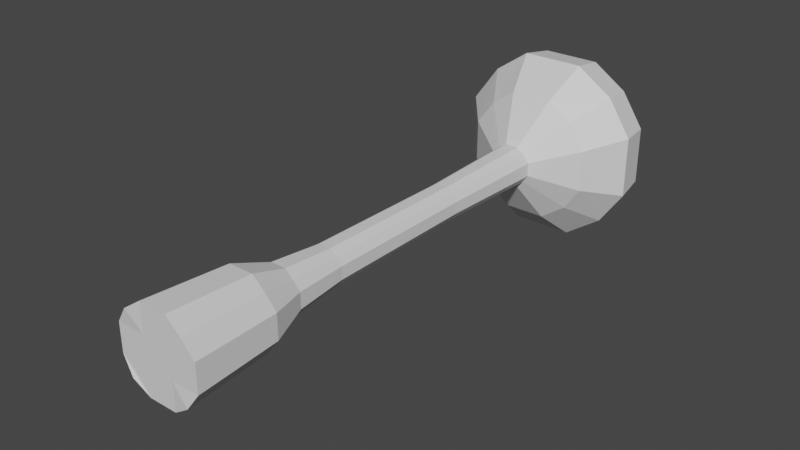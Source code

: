 # Source: AntorchaDePie.blend  (saved by Blender 3.5.10; exported with 4.5.12 LTS)
import bpy
from mathutils import Matrix  # noqa: F401  (used for matrix-valued properties, if any)

bpy.ops.wm.read_factory_settings(use_empty=True)
scene = bpy.context.scene
scene.name = 'Scene'

# ---- materials (node trees are filled in below, after node groups)
mat_material = bpy.data.materials.new('Material')
mat_material.alpha_threshold = 0.0
mat_material.use_transparent_shadow = False
mat_material.roughness = 0.5
mat_material.line_color = (0.0, 0.0, 0.0, 1.0)

# ---- material node trees
mat_material.use_nodes = True; mat_material.node_tree.nodes.clear()
_N = mat_material.node_tree.nodes; _L = mat_material.node_tree.links
n0 = _N.new('ShaderNodeOutputMaterial'); n0.name = 'Material Output'; n0.location = (300, 300)
n1 = _N.new('ShaderNodeBsdfPrincipled'); n1.name = 'Principled BSDF'; n1.location = (10, 300)
n1.distribution = 'GGX'
n1.subsurface_method = 'RANDOM_WALK_SKIN'
n1.inputs[3].default_value = 1.45
n1.inputs[27].default_value = (0.0, 0.0, 0.0, 1.0)
n1.inputs[28].default_value = 1.0
_L.new(n1.outputs[0], n0.inputs[0])
n0.is_active_output = True

# ---- world
world_world = bpy.data.worlds.new('World'); scene.world = world_world
world_world.use_nodes = True; world_world.node_tree.nodes.clear()
_N = world_world.node_tree.nodes; _L = world_world.node_tree.links
n0 = _N.new('ShaderNodeOutputWorld'); n0.name = 'World Output'; n0.location = (300, 300)
n1 = _N.new('ShaderNodeBackground'); n1.name = 'Background'; n1.location = (10, 300)
n1.inputs[0].default_value = (0.05088, 0.05088, 0.05088, 1.0)
_L.new(n1.outputs[0], n0.inputs[0])
n0.is_active_output = True
world_world.color = (0.05088, 0.05088, 0.05088)
world_world.use_sun_shadow = False
world_world.sun_shadow_jitter_overblur = 0.0

# ---- meshes
me_cube = bpy.data.meshes.new('Cube')
me_cube.from_pydata([(0.07163, 0.2097, 0.07163), (0.07163, 0.2097, -0.07163), (0.08144, -0.01594, 0.08144), (0.08144, -0.01594, -0.08144), (-0.07163, 0.2097, 0.07163), (-0.07163, 0.2097, -0.07163), (-0.08144, -0.01594, 0.08144), (-0.08144, -0.01594, -0.08144), (0.03942, 1.175, 0.03942), (0.03942, 1.175, -0.03942), (-0.03942, 1.175, 0.03942), (-0.03942, 1.175, -0.03942), (-0.04542, 0.313, 0.04542), (-0.04542, 0.313, -0.04542), (0.04542, 0.313, -0.04542), (0.04542, 0.313, 0.04542), (0.121, 1.257, 0.121), (0.121, 1.257, -0.121), (-0.121, 1.257, 0.121), (-0.121, 1.257, -0.121), (0.1503, 1.446, 0.1503), (0.1503, 1.446, -0.1503), (-0.1503, 1.446, 0.1503), (-0.1503, 1.446, -0.1503), (0.0329, 0.2136, -0.09869), (-0.0329, 0.2136, -0.09869), (0.0374, -0.0108, 0.1122), (-0.0374, -0.0108, 0.1122), (-0.0374, -0.0108, -0.1122), (0.0374, -0.0108, -0.1122), (-0.0329, 0.2136, 0.09869), (0.0329, 0.2136, 0.09869), (0.0181, 1.173, -0.05431), (-0.0181, 1.173, -0.05431), (-0.0181, 1.173, 0.05431), (0.0181, 1.173, 0.05431), (0.02086, 0.3163, 0.06259), (-0.02086, 0.3163, 0.06259), (-0.02086, 0.3163, -0.06259), (0.02086, 0.3163, -0.06259), (0.05556, 1.252, -0.1667), (-0.05556, 1.252, -0.1667), (-0.05556, 1.252, 0.1667), (0.05556, 1.252, 0.1667), (0.06938, 1.442, -0.2069), (-0.06938, 1.442, -0.2069), (-0.06938, 1.442, 0.2069), (0.06938, 1.442, 0.2069), (0.09869, 0.2136, 0.0329), (0.09869, 0.2136, -0.0329), (-0.1122, -0.0108, -0.0374), (-0.1122, -0.0108, 0.0374), (0.1122, -0.0108, 0.0374), (0.1122, -0.0108, -0.0374), (-0.09869, 0.2136, 0.0329), (-0.09869, 0.2136, -0.0329), (0.05431, 1.173, 0.0181), (0.05431, 1.173, -0.0181), (-0.05431, 1.173, 0.0181), (-0.05431, 1.173, -0.0181), (0.06259, 0.3163, -0.02086), (0.06259, 0.3163, 0.02086), (-0.06259, 0.3163, 0.02086), (-0.06259, 0.3163, -0.02086), (0.1667, 1.252, 0.05556), (0.1667, 1.252, -0.05556), (-0.1667, 1.252, 0.05556), (-0.1667, 1.252, -0.05556), (0.2069, 1.442, 0.06938), (0.2069, 1.442, -0.06938), (-0.2069, 1.442, 0.06938), (-0.2069, 1.442, -0.06938), (0.0374, -0.0108, 0.0374), (0.0374, -0.0108, -0.0374), (-0.0374, -0.0108, 0.0374), (-0.0374, -0.0108, -0.0374), (-0.03617, 0.4564, 0.03617), (-0.03382, 0.8769, 0.03382), (0.03617, 0.4564, 0.03617), (0.03382, 0.8769, 0.03382), (-0.03382, 0.8769, -0.03382), (-0.03617, 0.4564, -0.03617), (0.03382, 0.8769, -0.03382), (0.03617, 0.4564, -0.03617), (-0.01661, 0.4578, 0.04984), (-0.01553, 0.876, 0.0466), (0.01661, 0.4578, 0.04984), (0.01553, 0.876, 0.0466), (0.01661, 0.4578, -0.04984), (0.01553, 0.876, -0.0466), (-0.01661, 0.4578, -0.04984), (-0.01553, 0.876, -0.0466), (0.04984, 0.4578, 0.01661), (0.0466, 0.876, 0.01553), (0.04984, 0.4578, -0.01661), (0.0466, 0.876, -0.01553), (-0.04984, 0.4578, -0.01661), (-0.0466, 0.876, -0.01553), (-0.04984, 0.4578, 0.01661), (-0.0466, 0.876, 0.01553), (-0.07646, 1.442, -0.2294), (-0.1665, 1.446, -0.1665), (0.2294, 1.442, -0.07646), (0.1665, 1.446, -0.1665), (-0.2294, 1.442, -0.07646), (0.07646, 1.442, 0.2294), (0.1665, 1.446, 0.1665), (0.07646, 1.442, -0.2294), (-0.1665, 1.446, 0.1665), (-0.07646, 1.442, 0.2294), (0.2294, 1.442, 0.07646), (-0.2294, 1.442, 0.07646), (-0.05647, 1.386, -0.1684), (-0.1223, 1.389, -0.1223), (0.1684, 1.386, -0.05647), (0.1223, 1.389, -0.1223), (-0.1684, 1.386, -0.05647), (0.05647, 1.386, 0.1684), (0.1223, 1.389, 0.1223), (0.05647, 1.386, -0.1684), (-0.1223, 1.389, 0.1223), (-0.05647, 1.386, 0.1684), (0.1684, 1.386, 0.05647), (-0.1684, 1.386, 0.05647), (-0.05647, 1.386, -0.1684), (-0.1223, 1.389, -0.1223), (0.1684, 1.386, -0.05647), (0.1223, 1.389, -0.1223), (-0.1684, 1.386, -0.05647), (0.05647, 1.386, 0.1684), (0.1223, 1.389, 0.1223), (0.05647, 1.386, -0.1684), (-0.1223, 1.389, 0.1223), (-0.05647, 1.386, 0.1684), (0.1684, 1.386, 0.05647), (-0.1684, 1.386, 0.05647), (-0.178, 1.352, 0.178), (-0.178, 1.352, -0.178), (0.178, 1.352, -0.178), (0.178, 1.352, 0.178), (-0.08176, 1.347, 0.2453), (0.08176, 1.347, 0.2453), (0.08176, 1.347, -0.2453), (-0.08176, 1.347, -0.2453), (0.2453, 1.347, 0.08176), (0.2453, 1.347, -0.08176), (-0.2453, 1.347, -0.08176), (-0.2453, 1.347, 0.08176)], [], [(30, 4, 6, 27), (74, 27, 6, 51), (51, 6, 4, 54), (24, 1, 3, 29), (48, 0, 2, 52), (99, 77, 10, 58), (58, 10, 18, 66), (91, 80, 11, 33), (87, 79, 8, 35), (95, 82, 9, 57), (49, 1, 14, 60), (31, 0, 15, 36), (25, 5, 13, 38), (54, 4, 12, 62), (147, 136, 108, 111), (33, 11, 19, 41), (35, 8, 16, 43), (57, 9, 17, 65), (143, 137, 101, 100), (141, 139, 106, 105), (145, 138, 103, 102), (136, 140, 109, 108), (140, 141, 105, 109), (138, 142, 107, 103), (142, 143, 100, 107), (10, 34, 42, 18), (34, 35, 43, 42), (9, 32, 40, 17), (32, 33, 41, 40), (1, 24, 39, 14), (24, 25, 38, 39), (4, 30, 37, 12), (30, 31, 36, 37), (77, 85, 34, 10), (85, 87, 35, 34), (82, 89, 32, 9), (89, 91, 33, 32), (5, 25, 28, 7), (25, 24, 29, 28), (52, 2, 26, 72), (72, 26, 27, 74), (0, 31, 26, 2), (31, 30, 27, 26), (29, 73, 75, 28), (73, 72, 74, 75), (3, 53, 73, 29), (53, 52, 72, 73), (23, 71, 128, 125), (139, 144, 110, 106), (144, 145, 102, 110), (8, 56, 64, 16), (56, 57, 65, 64), (137, 146, 104, 101), (146, 147, 111, 104), (5, 55, 63, 13), (55, 54, 62, 63), (0, 48, 61, 15), (48, 49, 60, 61), (79, 93, 56, 8), (93, 95, 57, 56), (11, 59, 67, 19), (59, 58, 66, 67), (80, 97, 59, 11), (97, 99, 58, 59), (1, 49, 53, 3), (49, 48, 52, 53), (7, 50, 55, 5), (50, 51, 54, 55), (28, 75, 50, 7), (75, 74, 51, 50), (63, 62, 98, 96), (96, 98, 99, 97), (13, 63, 96, 81), (81, 96, 97, 80), (61, 60, 94, 92), (92, 94, 95, 93), (15, 61, 92, 78), (78, 92, 93, 79), (39, 38, 90, 88), (88, 90, 91, 89), (14, 39, 88, 83), (83, 88, 89, 82), (37, 36, 86, 84), (84, 86, 87, 85), (12, 37, 84, 76), (76, 84, 85, 77), (60, 14, 83, 94), (94, 83, 82, 95), (36, 15, 78, 86), (86, 78, 79, 87), (38, 13, 81, 90), (90, 81, 80, 91), (62, 12, 76, 98), (98, 76, 77, 99), (23, 45, 100, 101), (21, 69, 102, 103), (71, 23, 101, 104), (20, 47, 105, 106), (44, 21, 103, 107), (45, 44, 107, 100), (46, 22, 108, 109), (47, 46, 109, 105), (68, 20, 106, 110), (69, 68, 110, 102), (22, 70, 111, 108), (70, 71, 104, 111), (117, 118, 122, 114, 115, 119, 112, 113, 116, 123, 120, 121), (68, 69, 126, 134), (22, 46, 133, 132), (47, 20, 130, 129), (70, 22, 132, 135), (45, 23, 125, 124), (46, 47, 129, 133), (21, 44, 131, 127), (71, 70, 135, 128), (69, 21, 127, 126), (20, 68, 134, 130), (44, 45, 124, 131), (113, 112, 124, 125), (115, 114, 126, 127), (116, 113, 125, 128), (118, 117, 129, 130), (119, 115, 127, 131), (112, 119, 131, 124), (121, 120, 132, 133), (117, 121, 133, 129), (122, 118, 130, 134), (114, 122, 134, 126), (120, 123, 135, 132), (123, 116, 128, 135), (67, 66, 147, 146), (19, 67, 146, 137), (64, 65, 145, 144), (16, 64, 144, 139), (40, 41, 143, 142), (17, 40, 142, 138), (42, 43, 141, 140), (18, 42, 140, 136), (65, 17, 138, 145), (43, 16, 139, 141), (41, 19, 137, 143), (66, 18, 136, 147)])
_uv = me_cube.uv_layers.new(name='UVMap')
_uv.uv.foreach_set('vector', [0.7917, 0.5, 0.875, 0.5, 0.875, 0.75, 0.7917, 0.75, 0.5417, 0.9167, 0.625, 0.9167, 0.625, 1.0, 0.5417, 1.0, 0.5417, 0.0, 0.625, 0.0, 0.625, 0.25, 0.5417, 0.25, 0.2917, 0.5, 0.375, 0.5, 0.375, 0.75, 0.2917, 0.75, 0.5417, 0.5, 0.625, 0.5, 0.625, 0.75, 0.5417, 0.75, 0.5417, 0.25, 0.625, 0.25, 0.625, 0.25, 0.5417, 0.25, 0.5417, 0.25, 0.625, 0.25, 0.625, 0.25, 0.5417, 0.25, 0.2083, 0.5, 0.125, 0.5, 0.125, 0.5, 0.2083, 0.5, 0.7083, 0.5, 0.625, 0.5, 0.625, 0.5, 0.7083, 0.5, 0.4583, 0.5, 0.375, 0.5, 0.375, 0.5, 0.4583, 0.5, 0.4583, 0.5, 0.375, 0.5, 0.375, 0.5, 0.4583, 0.5, 0.7083, 0.5, 0.625, 0.5, 0.625, 0.5, 0.7083, 0.5, 0.2083, 0.5, 0.125, 0.5, 0.125, 0.5, 0.2083, 0.5, 0.5417, 0.25, 0.625, 0.25, 0.625, 0.25, 0.5417, 0.25, 0.5417, 0.25, 0.625, 0.25, 0.625, 0.25, 0.5417, 0.25, 0.2083, 0.5, 0.125, 0.5, 0.125, 0.5, 0.2083, 0.5, 0.7083, 0.5, 0.625, 0.5, 0.625, 0.5, 0.7083, 0.5, 0.4583, 0.5, 0.375, 0.5, 0.375, 0.5, 0.4583, 0.5, 0.2083, 0.5, 0.125, 0.5, 0.125, 0.5, 0.2083, 0.5, 0.7083, 0.5, 0.625, 0.5, 0.625, 0.5, 0.7083, 0.5, 0.4583, 0.5, 0.375, 0.5, 0.375, 0.5, 0.4583, 0.5, 0.875, 0.5, 0.7917, 0.5, 0.7917, 0.5, 0.875, 0.5, 0.7917, 0.5, 0.7083, 0.5, 0.7083, 0.5, 0.7917, 0.5, 0.375, 0.5, 0.2917, 0.5, 0.2917, 0.5, 0.375, 0.5, 0.2917, 0.5, 0.2083, 0.5, 0.2083, 0.5, 0.2917, 0.5, 0.875, 0.5, 0.7917, 0.5, 0.7917, 0.5, 0.875, 0.5, 0.7917, 0.5, 0.7083, 0.5, 0.7083, 0.5, 0.7917, 0.5, 0.375, 0.5, 0.2917, 0.5, 0.2917, 0.5, 0.375, 0.5, 0.2917, 0.5, 0.2083, 0.5, 0.2083, 0.5, 0.2917, 0.5, 0.375, 0.5, 0.2917, 0.5, 0.2917, 0.5, 0.375, 0.5, 0.2917, 0.5, 0.2083, 0.5, 0.2083, 0.5, 0.2917, 0.5, 0.875, 0.5, 0.7917, 0.5, 0.7917, 0.5, 0.875, 0.5, 0.7917, 0.5, 0.7083, 0.5, 0.7083, 0.5, 0.7917, 0.5, 0.875, 0.5, 0.7917, 0.5, 0.7917, 0.5, 0.875, 0.5, 0.7917, 0.5, 0.7083, 0.5, 0.7083, 0.5, 0.7917, 0.5, 0.375, 0.5, 0.2917, 0.5, 0.2917, 0.5, 0.375, 0.5, 0.2917, 0.5, 0.2083, 0.5, 0.2083, 0.5, 0.2917, 0.5, 0.125, 0.5, 0.2083, 0.5, 0.2083, 0.75, 0.125, 0.75, 0.2083, 0.5, 0.2917, 0.5, 0.2917, 0.75, 0.2083, 0.75, 0.5417, 0.75, 0.625, 0.75, 0.625, 0.8333, 0.5417, 0.8333, 0.5417, 0.8333, 0.625, 0.8333, 0.625, 0.9167, 0.5417, 0.9167, 0.625, 0.5, 0.7083, 0.5, 0.7083, 0.75, 0.625, 0.75, 0.7083, 0.5, 0.7917, 0.5, 0.7917, 0.75, 0.7083, 0.75, 0.375, 0.8333, 0.4583, 0.8333, 0.4583, 0.9167, 0.375, 0.9167, 0.4583, 0.8333, 0.5417, 0.8333, 0.5417, 0.9167, 0.4583, 0.9167, 0.375, 0.75, 0.4583, 0.75, 0.4583, 0.8333, 0.375, 0.8333, 0.4583, 0.75, 0.5417, 0.75, 0.5417, 0.8333, 0.4583, 0.8333, 0.3931, 0.2681, 0.4592, 0.259, 0.4592, 0.259, 0.3931, 0.2681, 0.625, 0.5, 0.5417, 0.5, 0.5417, 0.5, 0.625, 0.5, 0.5417, 0.5, 0.4583, 0.5, 0.4583, 0.5, 0.5417, 0.5, 0.625, 0.5, 0.5417, 0.5, 0.5417, 0.5, 0.625, 0.5, 0.5417, 0.5, 0.4583, 0.5, 0.4583, 0.5, 0.5417, 0.5, 0.375, 0.25, 0.4583, 0.25, 0.4583, 0.25, 0.375, 0.25, 0.4583, 0.25, 0.5417, 0.25, 0.5417, 0.25, 0.4583, 0.25, 0.375, 0.25, 0.4583, 0.25, 0.4583, 0.25, 0.375, 0.25, 0.4583, 0.25, 0.5417, 0.25, 0.5417, 0.25, 0.4583, 0.25, 0.625, 0.5, 0.5417, 0.5, 0.5417, 0.5, 0.625, 0.5, 0.5417, 0.5, 0.4583, 0.5, 0.4583, 0.5, 0.5417, 0.5, 0.625, 0.5, 0.5417, 0.5, 0.5417, 0.5, 0.625, 0.5, 0.5417, 0.5, 0.4583, 0.5, 0.4583, 0.5, 0.5417, 0.5, 0.375, 0.25, 0.4583, 0.25, 0.4583, 0.25, 0.375, 0.25, 0.4583, 0.25, 0.5417, 0.25, 0.5417, 0.25, 0.4583, 0.25, 0.375, 0.25, 0.4583, 0.25, 0.4583, 0.25, 0.375, 0.25, 0.4583, 0.25, 0.5417, 0.25, 0.5417, 0.25, 0.4583, 0.25, 0.375, 0.5, 0.4583, 0.5, 0.4583, 0.75, 0.375, 0.75, 0.4583, 0.5, 0.5417, 0.5, 0.5417, 0.75, 0.4583, 0.75, 0.375, 0.0, 0.4583, 0.0, 0.4583, 0.25, 0.375, 0.25, 0.4583, 0.0, 0.5417, 0.0, 0.5417, 0.25, 0.4583, 0.25, 0.375, 0.9167, 0.4583, 0.9167, 0.4583, 1.0, 0.375, 1.0, 0.4583, 0.9167, 0.5417, 0.9167, 0.5417, 1.0, 0.4583, 1.0, 0.4583, 0.25, 0.5417, 0.25, 0.5417, 0.25, 0.4583, 0.25, 0.4583, 0.25, 0.5417, 0.25, 0.5417, 0.25, 0.4583, 0.25, 0.375, 0.25, 0.4583, 0.25, 0.4583, 0.25, 0.375, 0.25, 0.375, 0.25, 0.4583, 0.25, 0.4583, 0.25, 0.375, 0.25, 0.5417, 0.5, 0.4583, 0.5, 0.4583, 0.5, 0.5417, 0.5, 0.5417, 0.5, 0.4583, 0.5, 0.4583, 0.5, 0.5417, 0.5, 0.625, 0.5, 0.5417, 0.5, 0.5417, 0.5, 0.625, 0.5, 0.625, 0.5, 0.5417, 0.5, 0.5417, 0.5, 0.625, 0.5, 0.2917, 0.5, 0.2083, 0.5, 0.2083, 0.5, 0.2917, 0.5, 0.2917, 0.5, 0.2083, 0.5, 0.2083, 0.5, 0.2917, 0.5, 0.375, 0.5, 0.2917, 0.5, 0.2917, 0.5, 0.375, 0.5, 0.375, 0.5, 0.2917, 0.5, 0.2917, 0.5, 0.375, 0.5, 0.7917, 0.5, 0.7083, 0.5, 0.7083, 0.5, 0.7917, 0.5, 0.7917, 0.5, 0.7083, 0.5, 0.7083, 0.5, 0.7917, 0.5, 0.875, 0.5, 0.7917, 0.5, 0.7917, 0.5, 0.875, 0.5, 0.875, 0.5, 0.7917, 0.5, 0.7917, 0.5, 0.875, 0.5, 0.4583, 0.5, 0.375, 0.5, 0.375, 0.5, 0.4583, 0.5, 0.4583, 0.5, 0.375, 0.5, 0.375, 0.5, 0.4583, 0.5, 0.7083, 0.5, 0.625, 0.5, 0.625, 0.5, 0.7083, 0.5, 0.7083, 0.5, 0.625, 0.5, 0.625, 0.5, 0.7083, 0.5, 0.2083, 0.5, 0.125, 0.5, 0.125, 0.5, 0.2083, 0.5, 0.2083, 0.5, 0.125, 0.5, 0.125, 0.5, 0.2083, 0.5, 0.5417, 0.25, 0.625, 0.25, 0.625, 0.25, 0.5417, 0.25, 0.5417, 0.25, 0.625, 0.25, 0.625, 0.25, 0.5417, 0.25, 0.3931, 0.2681, 0.384, 0.3342, 0.375, 0.3333, 0.375, 0.25, 0.3931, 0.4819, 0.4592, 0.491, 0.4583, 0.5, 0.375, 0.5, 0.4592, 0.259, 0.3931, 0.2681, 0.375, 0.25, 0.4583, 0.25, 0.6069, 0.4819, 0.616, 0.4158, 0.625, 0.4167, 0.625, 0.5, 0.384, 0.4158, 0.3931, 0.4819, 0.375, 0.5, 0.375, 0.4167, 0.384, 0.3342, 0.384, 0.4158, 0.375, 0.4167, 0.375, 0.3333, 0.616, 0.3342, 0.6069, 0.2681, 0.625, 0.25, 0.625, 0.3333, 0.616, 0.4158, 0.616, 0.3342, 0.625, 0.3333, 0.625, 0.4167, 0.5408, 0.491, 0.6069, 0.4819, 0.625, 0.5, 0.5417, 0.5, 0.4592, 0.491, 0.5408, 0.491, 0.5417, 0.5, 0.4583, 0.5, 0.6069, 0.2681, 0.5408, 0.259, 0.5417, 0.25, 0.625, 0.25, 0.5408, 0.259, 0.4592, 0.259, 0.4583, 0.25, 0.5417, 0.25, 0.616, 0.4158, 0.6069, 0.4819, 0.5408, 0.491, 0.4592, 0.491, 0.3931, 0.4819, 0.384, 0.4158, 0.384, 0.3342, 0.3931, 0.2681, 0.4592, 0.259, 0.5408, 0.259, 0.6069, 0.2681, 0.616, 0.3342, 0.5408, 0.491, 0.4592, 0.491, 0.4592, 0.491, 0.5408, 0.491, 0.6069, 0.2681, 0.616, 0.3342, 0.616, 0.3342, 0.6069, 0.2681, 0.616, 0.4158, 0.6069, 0.4819, 0.6069, 0.4819, 0.616, 0.4158, 0.5408, 0.259, 0.6069, 0.2681, 0.6069, 0.2681, 0.5408, 0.259, 0.384, 0.3342, 0.3931, 0.2681, 0.3931, 0.2681, 0.384, 0.3342, 0.616, 0.3342, 0.616, 0.4158, 0.616, 0.4158, 0.616, 0.3342, 0.3931, 0.4819, 0.384, 0.4158, 0.384, 0.4158, 0.3931, 0.4819, 0.4592, 0.259, 0.5408, 0.259, 0.5408, 0.259, 0.4592, 0.259, 0.4592, 0.491, 0.3931, 0.4819, 0.3931, 0.4819, 0.4592, 0.491, 0.6069, 0.4819, 0.5408, 0.491, 0.5408, 0.491, 0.6069, 0.4819, 0.384, 0.4158, 0.384, 0.3342, 0.384, 0.3342, 0.384, 0.4158, 0.3931, 0.2681, 0.384, 0.3342, 0.384, 0.3342, 0.3931, 0.2681, 0.3931, 0.4819, 0.4592, 0.491, 0.4592, 0.491, 0.3931, 0.4819, 0.4592, 0.259, 0.3931, 0.2681, 0.3931, 0.2681, 0.4592, 0.259, 0.6069, 0.4819, 0.616, 0.4158, 0.616, 0.4158, 0.6069, 0.4819, 0.384, 0.4158, 0.3931, 0.4819, 0.3931, 0.4819, 0.384, 0.4158, 0.384, 0.3342, 0.384, 0.4158, 0.384, 0.4158, 0.384, 0.3342, 0.616, 0.3342, 0.6069, 0.2681, 0.6069, 0.2681, 0.616, 0.3342, 0.616, 0.4158, 0.616, 0.3342, 0.616, 0.3342, 0.616, 0.4158, 0.5408, 0.491, 0.6069, 0.4819, 0.6069, 0.4819, 0.5408, 0.491, 0.4592, 0.491, 0.5408, 0.491, 0.5408, 0.491, 0.4592, 0.491, 0.6069, 0.2681, 0.5408, 0.259, 0.5408, 0.259, 0.6069, 0.2681, 0.5408, 0.259, 0.4592, 0.259, 0.4592, 0.259, 0.5408, 0.259, 0.4583, 0.25, 0.5417, 0.25, 0.5417, 0.25, 0.4583, 0.25, 0.375, 0.25, 0.4583, 0.25, 0.4583, 0.25, 0.375, 0.25, 0.5417, 0.5, 0.4583, 0.5, 0.4583, 0.5, 0.5417, 0.5, 0.625, 0.5, 0.5417, 0.5, 0.5417, 0.5, 0.625, 0.5, 0.2917, 0.5, 0.2083, 0.5, 0.2083, 0.5, 0.2917, 0.5, 0.375, 0.5, 0.2917, 0.5, 0.2917, 0.5, 0.375, 0.5, 0.7917, 0.5, 0.7083, 0.5, 0.7083, 0.5, 0.7917, 0.5, 0.875, 0.5, 0.7917, 0.5, 0.7917, 0.5, 0.875, 0.5, 0.4583, 0.5, 0.375, 0.5, 0.375, 0.5, 0.4583, 0.5, 0.7083, 0.5, 0.625, 0.5, 0.625, 0.5, 0.7083, 0.5, 0.2083, 0.5, 0.125, 0.5, 0.125, 0.5, 0.2083, 0.5, 0.5417, 0.25, 0.625, 0.25, 0.625, 0.25, 0.5417, 0.25])
me_cube.materials.append(mat_material)
me_cube.use_mirror_vertex_groups = False
me_cube.update()

# ---- objects
ob_cube = bpy.data.objects.new('Cube', me_cube)

# ---- transforms, parenting, visibility, modifiers, constraints
ob_cube.location = (0.0, 0.0, 0.0)
ob_cube.lock_rotations_4d = False
ob_cube.empty_display_type = 'ARROWS'
ob_cube.lineart.crease_threshold = 0.0

# ---- collection membership
scene.collection.objects.link(ob_cube)

# ---- scene / render settings (as saved in the file)
scene.frame_start = 1; scene.frame_end = 250; scene.frame_set(1)
scene.render.engine = 'BLENDER_EEVEE_NEXT'
scene.cycles.sampling_pattern = 'TABULATED_SOBOL'
scene.view_settings.view_transform = 'Filmic'
bpy.context.view_layer.update()

# ---- added for rendering (the .blend has no active camera and no usable light): camera, sun
cam_auto = bpy.data.cameras.new('AutoCamera')
cam_auto.lens = 50.0
cam_auto.sensor_width = 36.0
cam_auto.clip_end = 1000.0
ob_auto_camera = bpy.data.objects.new('AutoCamera', cam_auto)
scene.collection.objects.link(ob_auto_camera)
ob_auto_camera.location = (1.49729, -1.08167, 1.19783)
ob_auto_camera.rotation_euler = (1.09748, -7.21219e-08, 0.694738)
scene.camera = ob_auto_camera
light_auto_sun = bpy.data.lights.new('AutoSun', 'SUN')
light_auto_sun.energy = 3.0
light_auto_sun.angle = 0.0523599
ob_auto_sun = bpy.data.objects.new('AutoSun', light_auto_sun)
scene.collection.objects.link(ob_auto_sun)
ob_auto_sun.rotation_euler = (0.872665, 0.174533, 0.523599)
bpy.context.view_layer.update()

